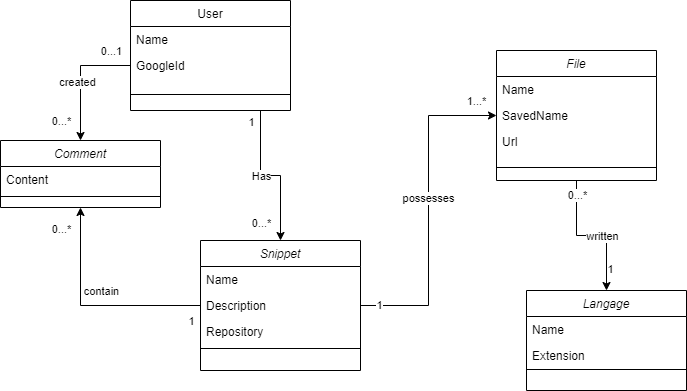

The diagram above was exported from draw.io. Its source (the exported page's mxGraphModel, read from the mxfile embedded in the PNG):
<mxGraphModel dx="1422" dy="794" grid="1" gridSize="10" guides="1" tooltips="1" connect="1" arrows="1" fold="1" page="1" pageScale="1" pageWidth="827" pageHeight="1169" math="0" shadow="0">
  <root>
    <mxCell id="WIyWlLk6GJQsqaUBKTNV-0" />
    <mxCell id="WIyWlLk6GJQsqaUBKTNV-1" parent="WIyWlLk6GJQsqaUBKTNV-0" />
    <mxCell id="zkfFHV4jXpPFQw0GAbJ--0" value="Snippet" style="swimlane;fontStyle=2;align=center;verticalAlign=top;childLayout=stackLayout;horizontal=1;startSize=26;horizontalStack=0;resizeParent=1;resizeLast=0;collapsible=1;marginBottom=0;rounded=0;shadow=0;strokeWidth=1;" parent="WIyWlLk6GJQsqaUBKTNV-1" vertex="1">
      <mxGeometry x="220" y="360" width="160" height="130" as="geometry">
        <mxRectangle x="230" y="140" width="160" height="26" as="alternateBounds" />
      </mxGeometry>
    </mxCell>
    <mxCell id="zkfFHV4jXpPFQw0GAbJ--1" value="Name" style="text;align=left;verticalAlign=top;spacingLeft=4;spacingRight=4;overflow=hidden;rotatable=0;points=[[0,0.5],[1,0.5]];portConstraint=eastwest;" parent="zkfFHV4jXpPFQw0GAbJ--0" vertex="1">
      <mxGeometry y="26" width="160" height="26" as="geometry" />
    </mxCell>
    <mxCell id="zkfFHV4jXpPFQw0GAbJ--2" value="Description" style="text;align=left;verticalAlign=top;spacingLeft=4;spacingRight=4;overflow=hidden;rotatable=0;points=[[0,0.5],[1,0.5]];portConstraint=eastwest;rounded=0;shadow=0;html=0;" parent="zkfFHV4jXpPFQw0GAbJ--0" vertex="1">
      <mxGeometry y="52" width="160" height="26" as="geometry" />
    </mxCell>
    <mxCell id="fKVSzEtpIQZDn3pPCwIo-44" value="Repository" style="text;align=left;verticalAlign=top;spacingLeft=4;spacingRight=4;overflow=hidden;rotatable=0;points=[[0,0.5],[1,0.5]];portConstraint=eastwest;rounded=0;shadow=0;html=0;" parent="zkfFHV4jXpPFQw0GAbJ--0" vertex="1">
      <mxGeometry y="78" width="160" height="26" as="geometry" />
    </mxCell>
    <mxCell id="zkfFHV4jXpPFQw0GAbJ--4" value="" style="line;html=1;strokeWidth=1;align=left;verticalAlign=middle;spacingTop=-1;spacingLeft=3;spacingRight=3;rotatable=0;labelPosition=right;points=[];portConstraint=eastwest;" parent="zkfFHV4jXpPFQw0GAbJ--0" vertex="1">
      <mxGeometry y="104" width="160" height="8" as="geometry" />
    </mxCell>
    <mxCell id="fKVSzEtpIQZDn3pPCwIo-18" style="edgeStyle=orthogonalEdgeStyle;rounded=0;orthogonalLoop=1;jettySize=auto;html=1;entryX=0.5;entryY=0;entryDx=0;entryDy=0;" parent="WIyWlLk6GJQsqaUBKTNV-1" source="zkfFHV4jXpPFQw0GAbJ--17" target="zkfFHV4jXpPFQw0GAbJ--0" edge="1">
      <mxGeometry relative="1" as="geometry">
        <Array as="points">
          <mxPoint x="280" y="295" />
          <mxPoint x="300" y="295" />
        </Array>
      </mxGeometry>
    </mxCell>
    <mxCell id="fKVSzEtpIQZDn3pPCwIo-19" value="Has" style="edgeLabel;html=1;align=center;verticalAlign=middle;resizable=0;points=[];" parent="fKVSzEtpIQZDn3pPCwIo-18" vertex="1" connectable="0">
      <mxGeometry x="-0.4588" y="1" relative="1" as="geometry">
        <mxPoint x="-1" y="24" as="offset" />
      </mxGeometry>
    </mxCell>
    <mxCell id="fKVSzEtpIQZDn3pPCwIo-20" value="0...*" style="edgeLabel;html=1;align=center;verticalAlign=middle;resizable=0;points=[];" parent="fKVSzEtpIQZDn3pPCwIo-18" vertex="1" connectable="0">
      <mxGeometry x="0.7647" y="-3" relative="1" as="geometry">
        <mxPoint x="-17" as="offset" />
      </mxGeometry>
    </mxCell>
    <mxCell id="fKVSzEtpIQZDn3pPCwIo-21" value="1" style="edgeLabel;html=1;align=center;verticalAlign=middle;resizable=0;points=[];" parent="fKVSzEtpIQZDn3pPCwIo-18" vertex="1" connectable="0">
      <mxGeometry x="-0.8588" y="-2" relative="1" as="geometry">
        <mxPoint x="-8" as="offset" />
      </mxGeometry>
    </mxCell>
    <mxCell id="zkfFHV4jXpPFQw0GAbJ--17" value="User" style="swimlane;fontStyle=0;align=center;verticalAlign=top;childLayout=stackLayout;horizontal=1;startSize=26;horizontalStack=0;resizeParent=1;resizeLast=0;collapsible=1;marginBottom=0;rounded=0;shadow=0;strokeWidth=1;" parent="WIyWlLk6GJQsqaUBKTNV-1" vertex="1">
      <mxGeometry x="150" y="120" width="160" height="110" as="geometry">
        <mxRectangle x="550" y="140" width="160" height="26" as="alternateBounds" />
      </mxGeometry>
    </mxCell>
    <mxCell id="zkfFHV4jXpPFQw0GAbJ--18" value="Name" style="text;align=left;verticalAlign=top;spacingLeft=4;spacingRight=4;overflow=hidden;rotatable=0;points=[[0,0.5],[1,0.5]];portConstraint=eastwest;" parent="zkfFHV4jXpPFQw0GAbJ--17" vertex="1">
      <mxGeometry y="26" width="160" height="26" as="geometry" />
    </mxCell>
    <mxCell id="zkfFHV4jXpPFQw0GAbJ--19" value="GoogleId" style="text;align=left;verticalAlign=top;spacingLeft=4;spacingRight=4;overflow=hidden;rotatable=0;points=[[0,0.5],[1,0.5]];portConstraint=eastwest;rounded=0;shadow=0;html=0;" parent="zkfFHV4jXpPFQw0GAbJ--17" vertex="1">
      <mxGeometry y="52" width="160" height="26" as="geometry" />
    </mxCell>
    <mxCell id="zkfFHV4jXpPFQw0GAbJ--23" value="" style="line;html=1;strokeWidth=1;align=left;verticalAlign=middle;spacingTop=-1;spacingLeft=3;spacingRight=3;rotatable=0;labelPosition=right;points=[];portConstraint=eastwest;" parent="zkfFHV4jXpPFQw0GAbJ--17" vertex="1">
      <mxGeometry y="78" width="160" height="32" as="geometry" />
    </mxCell>
    <mxCell id="fKVSzEtpIQZDn3pPCwIo-15" style="edgeStyle=orthogonalEdgeStyle;rounded=0;orthogonalLoop=1;jettySize=auto;html=1;entryX=0.5;entryY=0;entryDx=0;entryDy=0;" parent="WIyWlLk6GJQsqaUBKTNV-1" source="fKVSzEtpIQZDn3pPCwIo-1" target="fKVSzEtpIQZDn3pPCwIo-8" edge="1">
      <mxGeometry relative="1" as="geometry" />
    </mxCell>
    <mxCell id="fKVSzEtpIQZDn3pPCwIo-24" value="1" style="edgeLabel;html=1;align=center;verticalAlign=middle;resizable=0;points=[];" parent="fKVSzEtpIQZDn3pPCwIo-15" vertex="1" connectable="0">
      <mxGeometry x="0.6863" y="3" relative="1" as="geometry">
        <mxPoint as="offset" />
      </mxGeometry>
    </mxCell>
    <mxCell id="fKVSzEtpIQZDn3pPCwIo-25" value="0...*" style="edgeLabel;html=1;align=center;verticalAlign=middle;resizable=0;points=[];" parent="fKVSzEtpIQZDn3pPCwIo-15" vertex="1" connectable="0">
      <mxGeometry x="-0.8039" relative="1" as="geometry">
        <mxPoint as="offset" />
      </mxGeometry>
    </mxCell>
    <mxCell id="hNN_E6ULG9qCf8TozR7M-0" value="written" style="edgeLabel;html=1;align=center;verticalAlign=middle;resizable=0;points=[];" vertex="1" connectable="0" parent="fKVSzEtpIQZDn3pPCwIo-15">
      <mxGeometry x="0.1429" relative="1" as="geometry">
        <mxPoint as="offset" />
      </mxGeometry>
    </mxCell>
    <mxCell id="fKVSzEtpIQZDn3pPCwIo-1" value="File" style="swimlane;fontStyle=2;align=center;verticalAlign=top;childLayout=stackLayout;horizontal=1;startSize=26;horizontalStack=0;resizeParent=1;resizeLast=0;collapsible=1;marginBottom=0;rounded=0;shadow=0;strokeWidth=1;" parent="WIyWlLk6GJQsqaUBKTNV-1" vertex="1">
      <mxGeometry x="516" y="170" width="160" height="130" as="geometry">
        <mxRectangle x="230" y="140" width="160" height="26" as="alternateBounds" />
      </mxGeometry>
    </mxCell>
    <mxCell id="fKVSzEtpIQZDn3pPCwIo-2" value="Name" style="text;align=left;verticalAlign=top;spacingLeft=4;spacingRight=4;overflow=hidden;rotatable=0;points=[[0,0.5],[1,0.5]];portConstraint=eastwest;" parent="fKVSzEtpIQZDn3pPCwIo-1" vertex="1">
      <mxGeometry y="26" width="160" height="26" as="geometry" />
    </mxCell>
    <mxCell id="fKVSzEtpIQZDn3pPCwIo-42" value="SavedName" style="text;align=left;verticalAlign=top;spacingLeft=4;spacingRight=4;overflow=hidden;rotatable=0;points=[[0,0.5],[1,0.5]];portConstraint=eastwest;" parent="fKVSzEtpIQZDn3pPCwIo-1" vertex="1">
      <mxGeometry y="52" width="160" height="26" as="geometry" />
    </mxCell>
    <mxCell id="fKVSzEtpIQZDn3pPCwIo-43" value="Url" style="text;align=left;verticalAlign=top;spacingLeft=4;spacingRight=4;overflow=hidden;rotatable=0;points=[[0,0.5],[1,0.5]];portConstraint=eastwest;" parent="fKVSzEtpIQZDn3pPCwIo-1" vertex="1">
      <mxGeometry y="78" width="160" height="26" as="geometry" />
    </mxCell>
    <mxCell id="fKVSzEtpIQZDn3pPCwIo-5" value="" style="line;html=1;strokeWidth=1;align=left;verticalAlign=middle;spacingTop=-1;spacingLeft=3;spacingRight=3;rotatable=0;labelPosition=right;points=[];portConstraint=eastwest;" parent="fKVSzEtpIQZDn3pPCwIo-1" vertex="1">
      <mxGeometry y="104" width="160" height="26" as="geometry" />
    </mxCell>
    <mxCell id="fKVSzEtpIQZDn3pPCwIo-8" value="Langage" style="swimlane;fontStyle=2;align=center;verticalAlign=top;childLayout=stackLayout;horizontal=1;startSize=26;horizontalStack=0;resizeParent=1;resizeLast=0;collapsible=1;marginBottom=0;rounded=0;shadow=0;strokeWidth=1;" parent="WIyWlLk6GJQsqaUBKTNV-1" vertex="1">
      <mxGeometry x="546" y="410" width="160" height="100" as="geometry">
        <mxRectangle x="230" y="140" width="160" height="26" as="alternateBounds" />
      </mxGeometry>
    </mxCell>
    <mxCell id="fKVSzEtpIQZDn3pPCwIo-9" value="Name" style="text;align=left;verticalAlign=top;spacingLeft=4;spacingRight=4;overflow=hidden;rotatable=0;points=[[0,0.5],[1,0.5]];portConstraint=eastwest;" parent="fKVSzEtpIQZDn3pPCwIo-8" vertex="1">
      <mxGeometry y="26" width="160" height="26" as="geometry" />
    </mxCell>
    <mxCell id="fKVSzEtpIQZDn3pPCwIo-45" value="Extension" style="text;align=left;verticalAlign=top;spacingLeft=4;spacingRight=4;overflow=hidden;rotatable=0;points=[[0,0.5],[1,0.5]];portConstraint=eastwest;" parent="fKVSzEtpIQZDn3pPCwIo-8" vertex="1">
      <mxGeometry y="52" width="160" height="26" as="geometry" />
    </mxCell>
    <mxCell id="fKVSzEtpIQZDn3pPCwIo-12" value="" style="line;html=1;strokeWidth=1;align=left;verticalAlign=middle;spacingTop=-1;spacingLeft=3;spacingRight=3;rotatable=0;labelPosition=right;points=[];portConstraint=eastwest;" parent="fKVSzEtpIQZDn3pPCwIo-8" vertex="1">
      <mxGeometry y="78" width="160" height="2" as="geometry" />
    </mxCell>
    <mxCell id="fKVSzEtpIQZDn3pPCwIo-17" style="edgeStyle=orthogonalEdgeStyle;rounded=0;orthogonalLoop=1;jettySize=auto;html=1;entryX=0;entryY=0.5;entryDx=0;entryDy=0;" parent="WIyWlLk6GJQsqaUBKTNV-1" source="zkfFHV4jXpPFQw0GAbJ--2" target="fKVSzEtpIQZDn3pPCwIo-42" edge="1">
      <mxGeometry relative="1" as="geometry">
        <mxPoint x="490" y="425" as="targetPoint" />
      </mxGeometry>
    </mxCell>
    <mxCell id="fKVSzEtpIQZDn3pPCwIo-22" value="1...*" style="edgeLabel;html=1;align=center;verticalAlign=middle;resizable=0;points=[];" parent="fKVSzEtpIQZDn3pPCwIo-17" vertex="1" connectable="0">
      <mxGeometry x="0.71" y="4" relative="1" as="geometry">
        <mxPoint x="26" y="-11" as="offset" />
      </mxGeometry>
    </mxCell>
    <mxCell id="fKVSzEtpIQZDn3pPCwIo-23" value="1" style="edgeLabel;html=1;align=center;verticalAlign=middle;resizable=0;points=[];" parent="fKVSzEtpIQZDn3pPCwIo-17" vertex="1" connectable="0">
      <mxGeometry x="-0.89" y="1" relative="1" as="geometry">
        <mxPoint as="offset" />
      </mxGeometry>
    </mxCell>
    <mxCell id="fKVSzEtpIQZDn3pPCwIo-46" value="possesses" style="edgeLabel;html=1;align=center;verticalAlign=middle;resizable=0;points=[];" parent="fKVSzEtpIQZDn3pPCwIo-17" vertex="1" connectable="0">
      <mxGeometry x="0.0798" y="1" relative="1" as="geometry">
        <mxPoint as="offset" />
      </mxGeometry>
    </mxCell>
    <mxCell id="fKVSzEtpIQZDn3pPCwIo-26" value="Comment" style="swimlane;fontStyle=2;align=center;verticalAlign=top;childLayout=stackLayout;horizontal=1;startSize=26;horizontalStack=0;resizeParent=1;resizeLast=0;collapsible=1;marginBottom=0;rounded=0;shadow=0;strokeWidth=1;" parent="WIyWlLk6GJQsqaUBKTNV-1" vertex="1">
      <mxGeometry x="20" y="260" width="160" height="67" as="geometry">
        <mxRectangle x="230" y="140" width="160" height="26" as="alternateBounds" />
      </mxGeometry>
    </mxCell>
    <mxCell id="fKVSzEtpIQZDn3pPCwIo-27" value="Content" style="text;align=left;verticalAlign=top;spacingLeft=4;spacingRight=4;overflow=hidden;rotatable=0;points=[[0,0.5],[1,0.5]];portConstraint=eastwest;" parent="fKVSzEtpIQZDn3pPCwIo-26" vertex="1">
      <mxGeometry y="26" width="160" height="26" as="geometry" />
    </mxCell>
    <mxCell id="fKVSzEtpIQZDn3pPCwIo-30" value="" style="line;html=1;strokeWidth=1;align=left;verticalAlign=middle;spacingTop=-1;spacingLeft=3;spacingRight=3;rotatable=0;labelPosition=right;points=[];portConstraint=eastwest;" parent="fKVSzEtpIQZDn3pPCwIo-26" vertex="1">
      <mxGeometry y="52" width="160" height="8" as="geometry" />
    </mxCell>
    <mxCell id="fKVSzEtpIQZDn3pPCwIo-34" style="edgeStyle=orthogonalEdgeStyle;rounded=0;orthogonalLoop=1;jettySize=auto;html=1;entryX=0.5;entryY=0;entryDx=0;entryDy=0;" parent="WIyWlLk6GJQsqaUBKTNV-1" source="zkfFHV4jXpPFQw0GAbJ--19" target="fKVSzEtpIQZDn3pPCwIo-26" edge="1">
      <mxGeometry relative="1" as="geometry" />
    </mxCell>
    <mxCell id="fKVSzEtpIQZDn3pPCwIo-35" value="0...*" style="edgeLabel;html=1;align=center;verticalAlign=middle;resizable=0;points=[];" parent="fKVSzEtpIQZDn3pPCwIo-34" vertex="1" connectable="0">
      <mxGeometry x="0.8939" y="1" relative="1" as="geometry">
        <mxPoint x="-21" y="-13" as="offset" />
      </mxGeometry>
    </mxCell>
    <mxCell id="fKVSzEtpIQZDn3pPCwIo-36" value="0...1" style="edgeLabel;html=1;align=center;verticalAlign=middle;resizable=0;points=[];" parent="fKVSzEtpIQZDn3pPCwIo-34" vertex="1" connectable="0">
      <mxGeometry x="-0.8715" y="2" relative="1" as="geometry">
        <mxPoint x="-12" y="-17" as="offset" />
      </mxGeometry>
    </mxCell>
    <mxCell id="hNN_E6ULG9qCf8TozR7M-1" value="created" style="edgeLabel;html=1;align=center;verticalAlign=middle;resizable=0;points=[];" vertex="1" connectable="0" parent="fKVSzEtpIQZDn3pPCwIo-34">
      <mxGeometry x="0.056" y="-4" relative="1" as="geometry">
        <mxPoint as="offset" />
      </mxGeometry>
    </mxCell>
    <mxCell id="fKVSzEtpIQZDn3pPCwIo-39" style="edgeStyle=orthogonalEdgeStyle;rounded=0;orthogonalLoop=1;jettySize=auto;html=1;entryX=0.5;entryY=1;entryDx=0;entryDy=0;" parent="WIyWlLk6GJQsqaUBKTNV-1" source="zkfFHV4jXpPFQw0GAbJ--2" target="fKVSzEtpIQZDn3pPCwIo-26" edge="1">
      <mxGeometry relative="1" as="geometry" />
    </mxCell>
    <mxCell id="fKVSzEtpIQZDn3pPCwIo-40" value="0...*" style="edgeLabel;html=1;align=center;verticalAlign=middle;resizable=0;points=[];" parent="fKVSzEtpIQZDn3pPCwIo-39" vertex="1" connectable="0">
      <mxGeometry x="0.8073" y="3" relative="1" as="geometry">
        <mxPoint x="-17" as="offset" />
      </mxGeometry>
    </mxCell>
    <mxCell id="fKVSzEtpIQZDn3pPCwIo-41" value="1" style="edgeLabel;html=1;align=center;verticalAlign=middle;resizable=0;points=[];" parent="fKVSzEtpIQZDn3pPCwIo-39" vertex="1" connectable="0">
      <mxGeometry x="-0.7982" y="-1" relative="1" as="geometry">
        <mxPoint x="12" y="16" as="offset" />
      </mxGeometry>
    </mxCell>
    <mxCell id="hNN_E6ULG9qCf8TozR7M-2" value="contain" style="edgeLabel;html=1;align=center;verticalAlign=middle;resizable=0;points=[];" vertex="1" connectable="0" parent="fKVSzEtpIQZDn3pPCwIo-39">
      <mxGeometry x="-0.0275" relative="1" as="geometry">
        <mxPoint x="6" y="-15" as="offset" />
      </mxGeometry>
    </mxCell>
  </root>
</mxGraphModel>